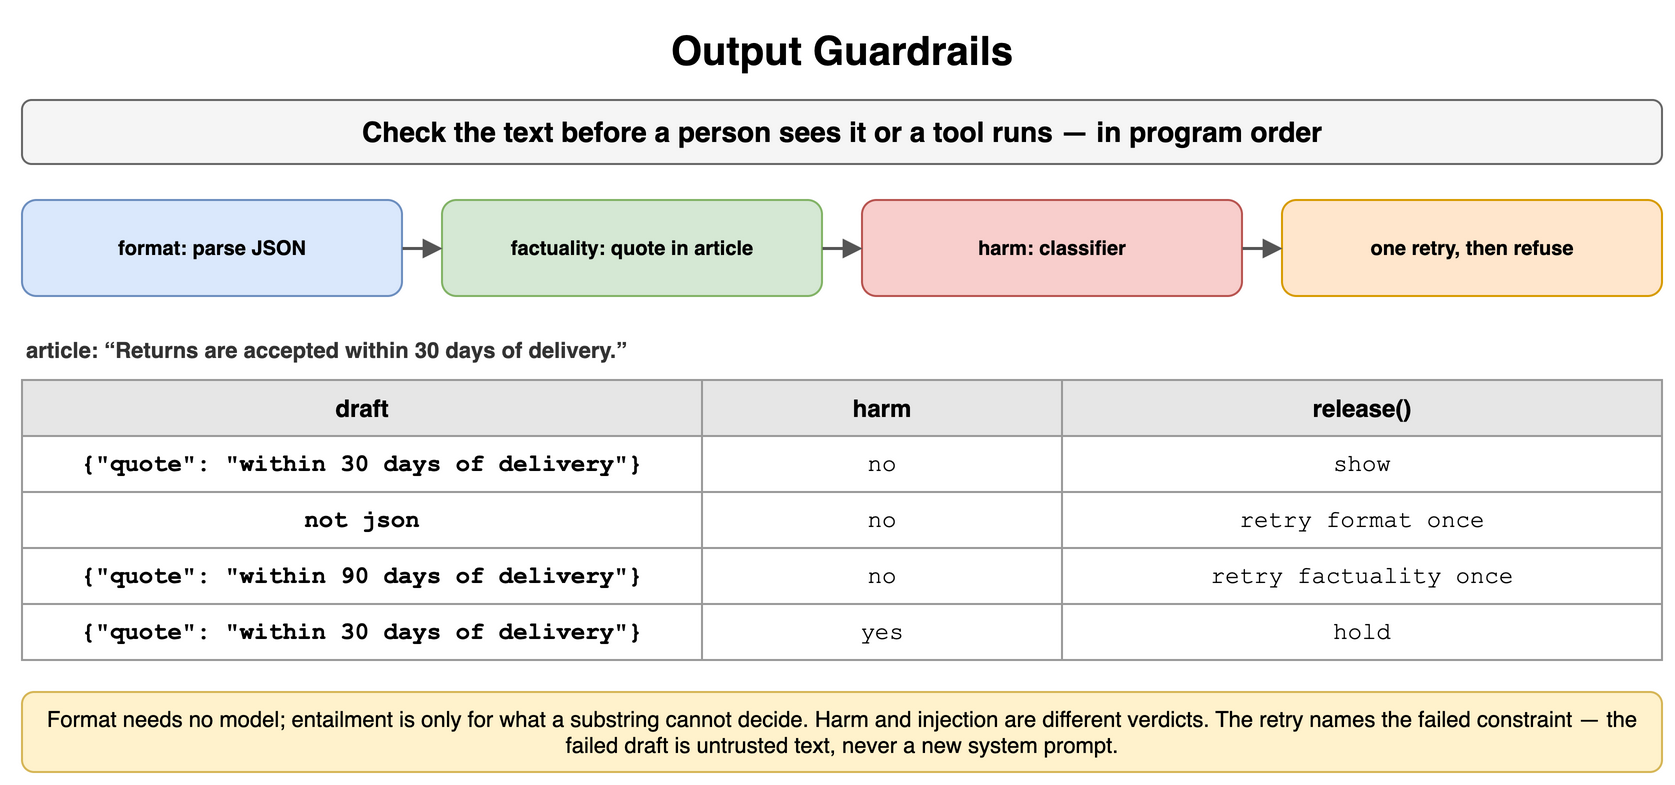

The diagram above was exported from draw.io. Its source (the exported page's mxGraphModel, read from the mxfile embedded in the PNG):
<mxGraphModel dx="900" dy="400" grid="1" gridSize="10" guides="1" tooltips="1" connect="1" arrows="1" fold="1" page="1" pageScale="1" pageWidth="900" pageHeight="400" math="0" shadow="0">
  <root>
    <mxCell id="0" />
    <mxCell id="1" parent="0" />
    <mxCell id="p41" value="Output Guardrails" style="text;html=1;align=center;verticalAlign=middle;whiteSpace=wrap;fontSize=20;fontStyle=1;" vertex="1" parent="1">
      <mxGeometry x="40" y="10" width="820" height="30" as="geometry" />
    </mxCell>
    <mxCell id="p42" value="Check the text before a person sees it or a tool runs — in program order" style="rounded=1;whiteSpace=wrap;html=1;fillColor=#f5f5f5;strokeColor=#666666;fontStyle=1;fontSize=14;" vertex="1" parent="1">
      <mxGeometry x="40" y="50" width="820" height="32" as="geometry" />
    </mxCell>
    <mxCell id="p43" value="format: parse JSON" style="rounded=1;whiteSpace=wrap;html=1;fillColor=#dae8fc;strokeColor=#6c8ebf;fontSize=10;align=center;fontStyle=1;" vertex="1" parent="1">
      <mxGeometry x="40" y="100" width="190" height="48" as="geometry" />
    </mxCell>
    <mxCell id="p44" value="factuality: quote in article" style="rounded=1;whiteSpace=wrap;html=1;fillColor=#d5e8d4;strokeColor=#82b366;fontSize=10;align=center;fontStyle=1;" vertex="1" parent="1">
      <mxGeometry x="250" y="100" width="190" height="48" as="geometry" />
    </mxCell>
    <mxCell id="p45" value="harm: classifier" style="rounded=1;whiteSpace=wrap;html=1;fillColor=#f8cecc;strokeColor=#b85450;fontSize=10;align=center;fontStyle=1;" vertex="1" parent="1">
      <mxGeometry x="460" y="100" width="190" height="48" as="geometry" />
    </mxCell>
    <mxCell id="p46" value="one retry, then refuse" style="rounded=1;whiteSpace=wrap;html=1;fillColor=#ffe6cc;strokeColor=#d79b00;fontSize=10;align=center;fontStyle=1;" vertex="1" parent="1">
      <mxGeometry x="670" y="100" width="190" height="48" as="geometry" />
    </mxCell>
    <mxCell id="p47" value="" style="endArrow=block;endSize=6;html=1;strokeWidth=1.5;strokeColor=#555555;fontSize=11;labelBackgroundColor=#ffffff;" edge="1" parent="1" source="p43" target="p44">
      <mxGeometry relative="1" as="geometry" />
    </mxCell>
    <mxCell id="p48" value="" style="endArrow=block;endSize=6;html=1;strokeWidth=1.5;strokeColor=#555555;fontSize=11;labelBackgroundColor=#ffffff;" edge="1" parent="1" source="p44" target="p45">
      <mxGeometry relative="1" as="geometry" />
    </mxCell>
    <mxCell id="p49" value="" style="endArrow=block;endSize=6;html=1;strokeWidth=1.5;strokeColor=#555555;fontSize=11;labelBackgroundColor=#ffffff;" edge="1" parent="1" source="p45" target="p46">
      <mxGeometry relative="1" as="geometry" />
    </mxCell>
    <mxCell id="p410" value="article: “Returns are accepted within 30 days of delivery.”" style="text;html=1;whiteSpace=wrap;fontSize=11;align=left;verticalAlign=middle;fontSize=11;fontColor=#333333;fontStyle=1;" vertex="1" parent="1">
      <mxGeometry x="40" y="166" width="820" height="18" as="geometry" />
    </mxCell>
    <mxCell id="p411" value="draft" style="whiteSpace=wrap;html=1;fillColor=#e6e6e6;strokeColor=#999999;fontStyle=1;fontSize=12;" vertex="1" parent="1">
      <mxGeometry x="40" y="190" width="340" height="28" as="geometry" />
    </mxCell>
    <mxCell id="p412" value="harm" style="whiteSpace=wrap;html=1;fillColor=#e6e6e6;strokeColor=#999999;fontStyle=1;fontSize=12;" vertex="1" parent="1">
      <mxGeometry x="380" y="190" width="180" height="28" as="geometry" />
    </mxCell>
    <mxCell id="p413" value="release()" style="whiteSpace=wrap;html=1;fillColor=#e6e6e6;strokeColor=#999999;fontStyle=1;fontSize=12;" vertex="1" parent="1">
      <mxGeometry x="560" y="190" width="300" height="28" as="geometry" />
    </mxCell>
    <mxCell id="p414" value="{&quot;quote&quot;: &quot;within 30 days of delivery&quot;}" style="whiteSpace=wrap;html=1;strokeColor=#999999;fontSize=12;fillColor=#ffffff;fontFamily=Courier New;fontStyle=1;" vertex="1" parent="1">
      <mxGeometry x="40" y="218" width="340" height="28" as="geometry" />
    </mxCell>
    <mxCell id="p415" value="no" style="whiteSpace=wrap;html=1;strokeColor=#999999;fontSize=12;fillColor=#ffffff;fontFamily=Courier New;" vertex="1" parent="1">
      <mxGeometry x="380" y="218" width="180" height="28" as="geometry" />
    </mxCell>
    <mxCell id="p416" value="show" style="whiteSpace=wrap;html=1;strokeColor=#999999;fontSize=12;fillColor=#ffffff;fontFamily=Courier New;" vertex="1" parent="1">
      <mxGeometry x="560" y="218" width="300" height="28" as="geometry" />
    </mxCell>
    <mxCell id="p417" value="not json" style="whiteSpace=wrap;html=1;strokeColor=#999999;fontSize=12;fillColor=#ffffff;fontFamily=Courier New;fontStyle=1;" vertex="1" parent="1">
      <mxGeometry x="40" y="246" width="340" height="28" as="geometry" />
    </mxCell>
    <mxCell id="p418" value="no" style="whiteSpace=wrap;html=1;strokeColor=#999999;fontSize=12;fillColor=#ffffff;fontFamily=Courier New;" vertex="1" parent="1">
      <mxGeometry x="380" y="246" width="180" height="28" as="geometry" />
    </mxCell>
    <mxCell id="p419" value="retry format once" style="whiteSpace=wrap;html=1;strokeColor=#999999;fontSize=12;fillColor=#ffffff;fontFamily=Courier New;" vertex="1" parent="1">
      <mxGeometry x="560" y="246" width="300" height="28" as="geometry" />
    </mxCell>
    <mxCell id="p420" value="{&quot;quote&quot;: &quot;within 90 days of delivery&quot;}" style="whiteSpace=wrap;html=1;strokeColor=#999999;fontSize=12;fillColor=#ffffff;fontFamily=Courier New;fontStyle=1;" vertex="1" parent="1">
      <mxGeometry x="40" y="274" width="340" height="28" as="geometry" />
    </mxCell>
    <mxCell id="p421" value="no" style="whiteSpace=wrap;html=1;strokeColor=#999999;fontSize=12;fillColor=#ffffff;fontFamily=Courier New;" vertex="1" parent="1">
      <mxGeometry x="380" y="274" width="180" height="28" as="geometry" />
    </mxCell>
    <mxCell id="p422" value="retry factuality once" style="whiteSpace=wrap;html=1;strokeColor=#999999;fontSize=12;fillColor=#ffffff;fontFamily=Courier New;" vertex="1" parent="1">
      <mxGeometry x="560" y="274" width="300" height="28" as="geometry" />
    </mxCell>
    <mxCell id="p423" value="{&quot;quote&quot;: &quot;within 30 days of delivery&quot;}" style="whiteSpace=wrap;html=1;strokeColor=#999999;fontSize=12;fillColor=#ffffff;fontFamily=Courier New;fontStyle=1;" vertex="1" parent="1">
      <mxGeometry x="40" y="302" width="340" height="28" as="geometry" />
    </mxCell>
    <mxCell id="p424" value="yes" style="whiteSpace=wrap;html=1;strokeColor=#999999;fontSize=12;fillColor=#ffffff;fontFamily=Courier New;" vertex="1" parent="1">
      <mxGeometry x="380" y="302" width="180" height="28" as="geometry" />
    </mxCell>
    <mxCell id="p425" value="hold" style="whiteSpace=wrap;html=1;strokeColor=#999999;fontSize=12;fillColor=#ffffff;fontFamily=Courier New;" vertex="1" parent="1">
      <mxGeometry x="560" y="302" width="300" height="28" as="geometry" />
    </mxCell>
    <mxCell id="p426" value="Format needs no model; entailment is only for what a substring cannot decide. Harm and injection are different verdicts. The retry names the failed constraint — the failed draft is untrusted text, never a new system prompt." style="rounded=1;whiteSpace=wrap;html=1;fillColor=#fff2cc;strokeColor=#d6b656;fontSize=11;align=center;" vertex="1" parent="1">
      <mxGeometry x="40" y="346" width="820" height="40" as="geometry" />
    </mxCell>
  </root>
</mxGraphModel>